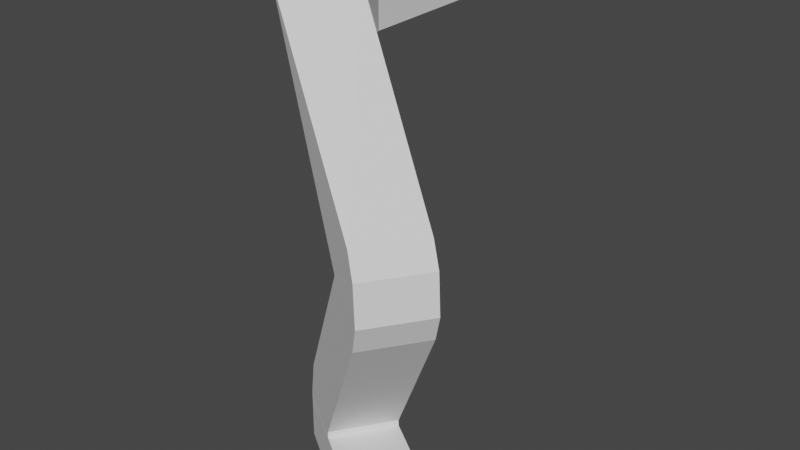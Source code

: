 # Source: Leg1.blend  (saved by Blender 2.90.8; exported with 4.5.12 LTS)
import bpy
from mathutils import Matrix  # noqa: F401  (used for matrix-valued properties, if any)

bpy.ops.wm.read_factory_settings(use_empty=True)
scene = bpy.context.scene
scene.name = 'Scene'

# ---- world
world_world = bpy.data.worlds.new('World'); scene.world = world_world
world_world.use_nodes = True; world_world.node_tree.nodes.clear()
_N = world_world.node_tree.nodes; _L = world_world.node_tree.links
n0 = _N.new('ShaderNodeOutputWorld'); n0.name = 'World Output'; n0.location = (300, 300)
n1 = _N.new('ShaderNodeBackground'); n1.name = 'Background'; n1.location = (10, 300)
n1.inputs[0].default_value = (0.05088, 0.05088, 0.05088, 1.0)
_L.new(n1.outputs[0], n0.inputs[0])
n0.is_active_output = True
world_world.color = (0.05088, 0.05088, 0.05088)
world_world.use_sun_shadow = False
world_world.sun_shadow_jitter_overblur = 0.0

# ---- meshes
me_cube_001 = bpy.data.meshes.new('Cube.001')
me_cube_001.from_pydata([(0.1099, -0.7844, -1.685), (0.1099, -0.7844, -1.656), (0.2781, -0.536, -1.685), (0.2781, -0.536, -1.656), (0.3583, -0.9526, -1.685), (0.3583, -0.9526, -1.656), (0.5265, -0.7042, -1.685), (0.5265, -0.7042, -1.656), (0.1543, -0.8145, -1.487), (0.3225, -0.566, -1.487), (0.5277, -0.705, -1.656), (0.3595, -0.9534, -1.656), (0.5412, -1.076, -0.8022), (0.7094, -0.8281, -0.8022), (0.9146, -0.967, -0.9713), (0.7464, -1.215, -0.9713), (0.5414, -1.077, -0.8003), (0.7096, -0.8282, -0.8003), (0.9542, -0.9938, -0.8523), (0.786, -1.242, -0.8523), (0.541, -1.076, -0.7991), (0.7092, -0.8279, -0.7991), (0.9379, -0.9827, -0.6819), (0.7696, -1.231, -0.6819), (0.5396, -1.075, -0.7977), (0.7078, -0.827, -0.7977), (0.8842, -0.9464, -0.5865), (0.716, -1.195, -0.5865), (-0.02957, -0.7034, -0.128), (0.1746, -0.4256, -0.1434), (0.2722, -0.6055, 0.1281), (-0.01223, -0.7852, 0.133), (-0.1696, -0.3945, -0.1421), (0.1726, -0.399, -0.1374), (0.1679, -0.3934, 0.1585), (-0.1743, -0.3889, 0.1538), (-0.1411, 0.175, -0.1361), (0.1588, 0.1711, -0.132), (0.1548, 0.176, 0.1274), (-0.1452, 0.1799, 0.1233), (0.1097, -0.7846, -1.885), (0.1097, -0.7846, -1.685), (0.2779, -0.5362, -1.885), (0.2779, -0.5362, -1.685), (0.6065, -1.121, -1.885), (0.6065, -1.121, -1.685), (0.7747, -0.8726, -1.885), (0.7747, -0.8726, -1.685)], [], [(0, 1, 3, 2), (2, 3, 7, 6), (6, 7, 5, 4), (4, 5, 1, 0), (2, 6, 4, 0), (7, 3, 9, 10), (11, 10, 14, 15), (5, 7, 10, 11), (3, 1, 8, 9), (1, 5, 11, 8), (12, 15, 19, 16), (9, 8, 12, 13), (8, 11, 15, 12), (10, 9, 13, 14), (19, 18, 22, 23), (14, 13, 17, 18), (15, 14, 18, 19), (13, 12, 16, 17), (23, 22, 26, 27), (17, 16, 20, 21), (16, 19, 23, 20), (18, 17, 21, 22), (24, 27, 31, 28), (21, 20, 24, 25), (20, 23, 27, 24), (22, 21, 25, 26), (31, 30, 34, 35), (26, 25, 29, 30), (27, 26, 30, 31), (25, 24, 28, 29), (32, 35, 39, 36), (29, 28, 32, 33), (28, 31, 35, 32), (30, 29, 33, 34), (38, 37, 36, 39), (34, 33, 37, 38), (35, 34, 38, 39), (33, 32, 36, 37), (40, 41, 43, 42), (42, 43, 47, 46), (46, 47, 45, 44), (44, 45, 41, 40), (42, 46, 44, 40), (47, 43, 41, 45)])
_uv = me_cube_001.uv_layers.new(name='UVMap')
_uv.uv.foreach_set('vector', [0.375, 0.0, 0.625, 0.0, 0.625, 0.25, 0.375, 0.25, 0.375, 0.25, 0.625, 0.25, 0.625, 0.5, 0.375, 0.5, 0.375, 0.5, 0.625, 0.5, 0.625, 0.75, 0.375, 0.75, 0.375, 0.75, 0.625, 0.75, 0.625, 1.0, 0.375, 1.0, 0.125, 0.5, 0.375, 0.5, 0.375, 0.75, 0.125, 0.75, 0.625, 0.5, 0.625, 0.25, 0.625, 0.25, 0.625, 0.5, 0.625, 0.75, 0.625, 0.5, 0.625, 0.5, 0.625, 0.75, 0.625, 0.75, 0.625, 0.5, 0.625, 0.5, 0.625, 0.75, 0.625, 0.25, 0.625, 0.0, 0.625, 0.0, 0.625, 0.25, 0.625, 1.0, 0.625, 0.75, 0.625, 0.75, 0.625, 1.0, 0.625, 1.0, 0.625, 0.75, 0.625, 0.75, 0.625, 1.0, 0.625, 0.25, 0.625, 0.0, 0.625, 0.0, 0.625, 0.25, 0.625, 1.0, 0.625, 0.75, 0.625, 0.75, 0.625, 1.0, 0.625, 0.5, 0.625, 0.25, 0.625, 0.25, 0.625, 0.5, 0.625, 0.75, 0.625, 0.5, 0.625, 0.5, 0.625, 0.75, 0.625, 0.5, 0.625, 0.25, 0.625, 0.25, 0.625, 0.5, 0.625, 0.75, 0.625, 0.5, 0.625, 0.5, 0.625, 0.75, 0.625, 0.25, 0.625, 0.0, 0.625, 0.0, 0.625, 0.25, 0.625, 0.75, 0.625, 0.5, 0.625, 0.5, 0.625, 0.75, 0.625, 0.25, 0.625, 0.0, 0.625, 0.0, 0.625, 0.25, 0.625, 1.0, 0.625, 0.75, 0.625, 0.75, 0.625, 1.0, 0.625, 0.5, 0.625, 0.25, 0.625, 0.25, 0.625, 0.5, 0.625, 1.0, 0.625, 0.75, 0.625, 0.75, 0.625, 1.0, 0.625, 0.25, 0.625, 0.0, 0.625, 0.0, 0.625, 0.25, 0.625, 1.0, 0.625, 0.75, 0.625, 0.75, 0.625, 1.0, 0.625, 0.5, 0.625, 0.25, 0.625, 0.25, 0.625, 0.5, 0.625, 0.75, 0.625, 0.5, 0.625, 0.5, 0.625, 0.75, 0.625, 0.5, 0.625, 0.25, 0.625, 0.25, 0.625, 0.5, 0.625, 0.75, 0.625, 0.5, 0.625, 0.5, 0.625, 0.75, 0.625, 0.25, 0.625, 0.0, 0.625, 0.0, 0.625, 0.25, 0.625, 1.0, 0.625, 0.75, 0.625, 0.75, 0.625, 1.0, 0.625, 0.25, 0.625, 0.0, 0.625, 0.0, 0.625, 0.25, 0.625, 1.0, 0.625, 0.75, 0.625, 0.75, 0.625, 1.0, 0.625, 0.5, 0.625, 0.25, 0.625, 0.25, 0.625, 0.5, 0.625, 0.5, 0.875, 0.5, 0.875, 0.75, 0.625, 0.75, 0.625, 0.5, 0.625, 0.25, 0.625, 0.25, 0.625, 0.5, 0.625, 0.75, 0.625, 0.5, 0.625, 0.5, 0.625, 0.75, 0.625, 0.25, 0.625, 0.0, 0.625, 0.0, 0.625, 0.25, 0.375, 0.0, 0.625, 0.0, 0.625, 0.25, 0.375, 0.25, 0.375, 0.25, 0.625, 0.25, 0.625, 0.5, 0.375, 0.5, 0.375, 0.5, 0.625, 0.5, 0.625, 0.75, 0.375, 0.75, 0.375, 0.75, 0.625, 0.75, 0.625, 1.0, 0.375, 1.0, 0.125, 0.5, 0.375, 0.5, 0.375, 0.75, 0.125, 0.75, 0.625, 0.5, 0.875, 0.5, 0.875, 0.75, 0.625, 0.75])
me_cube_001.remesh_voxel_size = 0.102
me_cube_001.use_remesh_fix_poles = True
me_cube_001.use_remesh_preserve_attributes = False
me_cube_001.use_mirror_x = True
me_cube_001.update()

# ---- objects
ob_cube_041 = bpy.data.objects.new('Cube.041', me_cube_001)

# ---- transforms, parenting, visibility, modifiers, constraints
ob_cube_041.location = (0.0, 0.0, 0.0)
ob_cube_041.lineart.crease_threshold = 0.0
ob_cube_041.use_mesh_mirror_x = True

# ---- collection membership
scene.collection.objects.link(ob_cube_041)

# ---- scene / render settings (as saved in the file)
scene.frame_start = 1; scene.frame_end = 250; scene.frame_set(1)
scene.render.engine = 'BLENDER_EEVEE_NEXT'
scene.cycles.use_denoising = False
scene.cycles.samples = 128
scene.cycles.sampling_pattern = 'TABULATED_SOBOL'
scene.cycles.use_adaptive_sampling = False
scene.cycles.use_light_tree = False
scene.view_settings.view_transform = 'Filmic'
bpy.context.view_layer.update()

# ---- added for rendering (the .blend has no active camera and no usable light): camera, sun
cam_auto = bpy.data.cameras.new('AutoCamera')
cam_auto.lens = 50.0
cam_auto.sensor_width = 36.0
cam_auto.clip_end = 1000.0
ob_auto_camera = bpy.data.objects.new('AutoCamera', cam_auto)
scene.collection.objects.link(ob_auto_camera)
ob_auto_camera.location = (2.91882, -3.56577, 1.15998)
ob_auto_camera.rotation_euler = (1.09748, -7.21219e-08, 0.694738)
scene.camera = ob_auto_camera
light_auto_sun = bpy.data.lights.new('AutoSun', 'SUN')
light_auto_sun.energy = 3.0
light_auto_sun.angle = 0.0523599
ob_auto_sun = bpy.data.objects.new('AutoSun', light_auto_sun)
scene.collection.objects.link(ob_auto_sun)
ob_auto_sun.rotation_euler = (0.872665, 0.174533, 0.523599)
bpy.context.view_layer.update()
